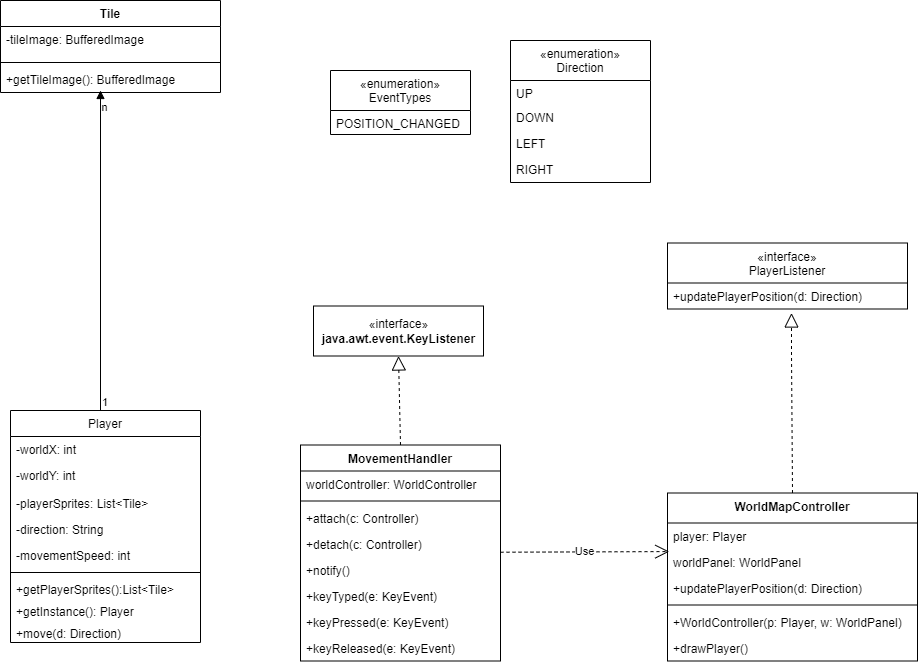

The diagram above was exported from draw.io. Its source (the exported page's mxGraphModel, read from the mxfile embedded in the PNG):
<mxGraphModel dx="3978" dy="802" grid="1" gridSize="10" guides="1" tooltips="1" connect="1" arrows="1" fold="1" page="1" pageScale="1" pageWidth="827" pageHeight="1169" math="0" shadow="0">
  <root>
    <mxCell id="WIyWlLk6GJQsqaUBKTNV-0" />
    <mxCell id="WIyWlLk6GJQsqaUBKTNV-1" parent="WIyWlLk6GJQsqaUBKTNV-0" />
    <mxCell id="kDaFjTkaT5EeTOlY_XEz-6" value="Player" style="swimlane;fontStyle=0;childLayout=stackLayout;horizontal=1;startSize=26;fillColor=none;horizontalStack=0;resizeParent=1;resizeParentMax=0;resizeLast=0;collapsible=1;marginBottom=0;" parent="WIyWlLk6GJQsqaUBKTNV-1" vertex="1">
      <mxGeometry x="-2350" y="530" width="190" height="232" as="geometry" />
    </mxCell>
    <mxCell id="kDaFjTkaT5EeTOlY_XEz-7" value="-worldX: int&#10;" style="text;strokeColor=none;fillColor=none;align=left;verticalAlign=top;spacingLeft=4;spacingRight=4;overflow=hidden;rotatable=0;points=[[0,0.5],[1,0.5]];portConstraint=eastwest;" parent="kDaFjTkaT5EeTOlY_XEz-6" vertex="1">
      <mxGeometry y="26" width="190" height="26" as="geometry" />
    </mxCell>
    <mxCell id="kDaFjTkaT5EeTOlY_XEz-8" value="-worldY: int" style="text;strokeColor=none;fillColor=none;align=left;verticalAlign=top;spacingLeft=4;spacingRight=4;overflow=hidden;rotatable=0;points=[[0,0.5],[1,0.5]];portConstraint=eastwest;" parent="kDaFjTkaT5EeTOlY_XEz-6" vertex="1">
      <mxGeometry y="52" width="190" height="28" as="geometry" />
    </mxCell>
    <mxCell id="kDaFjTkaT5EeTOlY_XEz-9" value="-playerSprites: List&lt;Tile&gt;" style="text;strokeColor=none;fillColor=none;align=left;verticalAlign=top;spacingLeft=4;spacingRight=4;overflow=hidden;rotatable=0;points=[[0,0.5],[1,0.5]];portConstraint=eastwest;" parent="kDaFjTkaT5EeTOlY_XEz-6" vertex="1">
      <mxGeometry y="80" width="190" height="26" as="geometry" />
    </mxCell>
    <mxCell id="kDaFjTkaT5EeTOlY_XEz-35" value="-direction: String" style="text;strokeColor=none;fillColor=none;align=left;verticalAlign=top;spacingLeft=4;spacingRight=4;overflow=hidden;rotatable=0;points=[[0,0.5],[1,0.5]];portConstraint=eastwest;" parent="kDaFjTkaT5EeTOlY_XEz-6" vertex="1">
      <mxGeometry y="106" width="190" height="26" as="geometry" />
    </mxCell>
    <mxCell id="kDaFjTkaT5EeTOlY_XEz-38" value="-movementSpeed: int" style="text;strokeColor=none;fillColor=none;align=left;verticalAlign=top;spacingLeft=4;spacingRight=4;overflow=hidden;rotatable=0;points=[[0,0.5],[1,0.5]];portConstraint=eastwest;" parent="kDaFjTkaT5EeTOlY_XEz-6" vertex="1">
      <mxGeometry y="132" width="190" height="26" as="geometry" />
    </mxCell>
    <mxCell id="kDaFjTkaT5EeTOlY_XEz-47" value="" style="line;strokeWidth=1;fillColor=none;align=left;verticalAlign=middle;spacingTop=-1;spacingLeft=3;spacingRight=3;rotatable=0;labelPosition=right;points=[];portConstraint=eastwest;strokeColor=inherit;" parent="kDaFjTkaT5EeTOlY_XEz-6" vertex="1">
      <mxGeometry y="158" width="190" height="8" as="geometry" />
    </mxCell>
    <mxCell id="kDaFjTkaT5EeTOlY_XEz-96" value="+getPlayerSprites():List&lt;Tile&gt;&#10;" style="text;strokeColor=none;fillColor=none;align=left;verticalAlign=top;spacingLeft=4;spacingRight=4;overflow=hidden;rotatable=0;points=[[0,0.5],[1,0.5]];portConstraint=eastwest;" parent="kDaFjTkaT5EeTOlY_XEz-6" vertex="1">
      <mxGeometry y="166" width="190" height="22" as="geometry" />
    </mxCell>
    <mxCell id="kDaFjTkaT5EeTOlY_XEz-81" value="+getInstance(): Player" style="text;strokeColor=none;fillColor=none;align=left;verticalAlign=top;spacingLeft=4;spacingRight=4;overflow=hidden;rotatable=0;points=[[0,0.5],[1,0.5]];portConstraint=eastwest;" parent="kDaFjTkaT5EeTOlY_XEz-6" vertex="1">
      <mxGeometry y="188" width="190" height="22" as="geometry" />
    </mxCell>
    <mxCell id="kDaFjTkaT5EeTOlY_XEz-48" value="+move(d: Direction)&#10;" style="text;strokeColor=none;fillColor=none;align=left;verticalAlign=top;spacingLeft=4;spacingRight=4;overflow=hidden;rotatable=0;points=[[0,0.5],[1,0.5]];portConstraint=eastwest;" parent="kDaFjTkaT5EeTOlY_XEz-6" vertex="1">
      <mxGeometry y="210" width="190" height="22" as="geometry" />
    </mxCell>
    <mxCell id="kDaFjTkaT5EeTOlY_XEz-22" value="Tile&#10;" style="swimlane;fontStyle=1;align=center;verticalAlign=top;childLayout=stackLayout;horizontal=1;startSize=26;horizontalStack=0;resizeParent=1;resizeParentMax=0;resizeLast=0;collapsible=1;marginBottom=0;" parent="WIyWlLk6GJQsqaUBKTNV-1" vertex="1">
      <mxGeometry x="-2360" y="120" width="220" height="92" as="geometry" />
    </mxCell>
    <mxCell id="kDaFjTkaT5EeTOlY_XEz-23" value="-tileImage: BufferedImage&#10;" style="text;strokeColor=none;fillColor=none;align=left;verticalAlign=top;spacingLeft=4;spacingRight=4;overflow=hidden;rotatable=0;points=[[0,0.5],[1,0.5]];portConstraint=eastwest;" parent="kDaFjTkaT5EeTOlY_XEz-22" vertex="1">
      <mxGeometry y="26" width="220" height="32" as="geometry" />
    </mxCell>
    <mxCell id="kDaFjTkaT5EeTOlY_XEz-24" value="" style="line;strokeWidth=1;fillColor=none;align=left;verticalAlign=middle;spacingTop=-1;spacingLeft=3;spacingRight=3;rotatable=0;labelPosition=right;points=[];portConstraint=eastwest;strokeColor=inherit;" parent="kDaFjTkaT5EeTOlY_XEz-22" vertex="1">
      <mxGeometry y="58" width="220" height="8" as="geometry" />
    </mxCell>
    <mxCell id="kDaFjTkaT5EeTOlY_XEz-25" value="+getTileImage(): BufferedImage" style="text;strokeColor=none;fillColor=none;align=left;verticalAlign=top;spacingLeft=4;spacingRight=4;overflow=hidden;rotatable=0;points=[[0,0.5],[1,0.5]];portConstraint=eastwest;" parent="kDaFjTkaT5EeTOlY_XEz-22" vertex="1">
      <mxGeometry y="66" width="220" height="26" as="geometry" />
    </mxCell>
    <mxCell id="kDaFjTkaT5EeTOlY_XEz-39" value="«interface»&lt;br&gt;&lt;b&gt;java.awt.event.KeyListener&lt;br&gt;&lt;/b&gt;" style="html=1;" parent="WIyWlLk6GJQsqaUBKTNV-1" vertex="1">
      <mxGeometry x="-2047" y="425.5" width="170" height="50" as="geometry" />
    </mxCell>
    <mxCell id="kDaFjTkaT5EeTOlY_XEz-46" value="" style="endArrow=block;dashed=1;endFill=0;endSize=12;html=1;rounded=0;exitX=0.5;exitY=0;exitDx=0;exitDy=0;entryX=0.5;entryY=1;entryDx=0;entryDy=0;" parent="WIyWlLk6GJQsqaUBKTNV-1" source="kDaFjTkaT5EeTOlY_XEz-74" target="kDaFjTkaT5EeTOlY_XEz-39" edge="1">
      <mxGeometry width="160" relative="1" as="geometry">
        <mxPoint x="-2265.8" y="499.044" as="sourcePoint" />
        <mxPoint x="-2071" y="550.5" as="targetPoint" />
      </mxGeometry>
    </mxCell>
    <mxCell id="kDaFjTkaT5EeTOlY_XEz-66" value="«enumeration»&#10;Direction" style="swimlane;fontStyle=0;childLayout=stackLayout;horizontal=1;startSize=40;fillColor=none;horizontalStack=0;resizeParent=1;resizeParentMax=0;resizeLast=0;collapsible=1;marginBottom=0;" parent="WIyWlLk6GJQsqaUBKTNV-1" vertex="1">
      <mxGeometry x="-1850" y="160" width="140" height="142" as="geometry">
        <mxRectangle x="660" y="50" width="120" height="40" as="alternateBounds" />
      </mxGeometry>
    </mxCell>
    <mxCell id="kDaFjTkaT5EeTOlY_XEz-68" value="UP" style="text;strokeColor=none;fillColor=none;align=left;verticalAlign=top;spacingLeft=4;spacingRight=4;overflow=hidden;rotatable=0;points=[[0,0.5],[1,0.5]];portConstraint=eastwest;" parent="kDaFjTkaT5EeTOlY_XEz-66" vertex="1">
      <mxGeometry y="40" width="140" height="24" as="geometry" />
    </mxCell>
    <mxCell id="kDaFjTkaT5EeTOlY_XEz-69" value="DOWN" style="text;strokeColor=none;fillColor=none;align=left;verticalAlign=top;spacingLeft=4;spacingRight=4;overflow=hidden;rotatable=0;points=[[0,0.5],[1,0.5]];portConstraint=eastwest;" parent="kDaFjTkaT5EeTOlY_XEz-66" vertex="1">
      <mxGeometry y="64" width="140" height="26" as="geometry" />
    </mxCell>
    <mxCell id="kDaFjTkaT5EeTOlY_XEz-70" value="LEFT" style="text;strokeColor=none;fillColor=none;align=left;verticalAlign=top;spacingLeft=4;spacingRight=4;overflow=hidden;rotatable=0;points=[[0,0.5],[1,0.5]];portConstraint=eastwest;" parent="kDaFjTkaT5EeTOlY_XEz-66" vertex="1">
      <mxGeometry y="90" width="140" height="26" as="geometry" />
    </mxCell>
    <mxCell id="kDaFjTkaT5EeTOlY_XEz-67" value="RIGHT" style="text;strokeColor=none;fillColor=none;align=left;verticalAlign=top;spacingLeft=4;spacingRight=4;overflow=hidden;rotatable=0;points=[[0,0.5],[1,0.5]];portConstraint=eastwest;" parent="kDaFjTkaT5EeTOlY_XEz-66" vertex="1">
      <mxGeometry y="116" width="140" height="26" as="geometry" />
    </mxCell>
    <mxCell id="kDaFjTkaT5EeTOlY_XEz-74" value="MovementHandler" style="swimlane;fontStyle=1;align=center;verticalAlign=top;childLayout=stackLayout;horizontal=1;startSize=26;horizontalStack=0;resizeParent=1;resizeParentMax=0;resizeLast=0;collapsible=1;marginBottom=0;" parent="WIyWlLk6GJQsqaUBKTNV-1" vertex="1">
      <mxGeometry x="-2060" y="564.5" width="200" height="216" as="geometry" />
    </mxCell>
    <mxCell id="_kthx_0SACTs8fCtxXUJ-51" value="worldController: WorldController" style="text;strokeColor=none;fillColor=none;align=left;verticalAlign=top;spacingLeft=4;spacingRight=4;overflow=hidden;rotatable=0;points=[[0,0.5],[1,0.5]];portConstraint=eastwest;" parent="kDaFjTkaT5EeTOlY_XEz-74" vertex="1">
      <mxGeometry y="26" width="200" height="26" as="geometry" />
    </mxCell>
    <mxCell id="kDaFjTkaT5EeTOlY_XEz-76" value="" style="line;strokeWidth=1;fillColor=none;align=left;verticalAlign=middle;spacingTop=-1;spacingLeft=3;spacingRight=3;rotatable=0;labelPosition=right;points=[];portConstraint=eastwest;strokeColor=inherit;" parent="kDaFjTkaT5EeTOlY_XEz-74" vertex="1">
      <mxGeometry y="52" width="200" height="8" as="geometry" />
    </mxCell>
    <mxCell id="cOYny96sDOGBCMGM6dih-0" value="+attach(c: Controller)" style="text;strokeColor=none;fillColor=none;align=left;verticalAlign=top;spacingLeft=4;spacingRight=4;overflow=hidden;rotatable=0;points=[[0,0.5],[1,0.5]];portConstraint=eastwest;" vertex="1" parent="kDaFjTkaT5EeTOlY_XEz-74">
      <mxGeometry y="60" width="200" height="26" as="geometry" />
    </mxCell>
    <mxCell id="cOYny96sDOGBCMGM6dih-1" value="+detach(c: Controller)" style="text;strokeColor=none;fillColor=none;align=left;verticalAlign=top;spacingLeft=4;spacingRight=4;overflow=hidden;rotatable=0;points=[[0,0.5],[1,0.5]];portConstraint=eastwest;" vertex="1" parent="kDaFjTkaT5EeTOlY_XEz-74">
      <mxGeometry y="86" width="200" height="26" as="geometry" />
    </mxCell>
    <mxCell id="cOYny96sDOGBCMGM6dih-6" value="+notify()" style="text;strokeColor=none;fillColor=none;align=left;verticalAlign=top;spacingLeft=4;spacingRight=4;overflow=hidden;rotatable=0;points=[[0,0.5],[1,0.5]];portConstraint=eastwest;" vertex="1" parent="kDaFjTkaT5EeTOlY_XEz-74">
      <mxGeometry y="112" width="200" height="26" as="geometry" />
    </mxCell>
    <mxCell id="kDaFjTkaT5EeTOlY_XEz-79" value="+keyTyped(e: KeyEvent)" style="text;strokeColor=none;fillColor=none;align=left;verticalAlign=top;spacingLeft=4;spacingRight=4;overflow=hidden;rotatable=0;points=[[0,0.5],[1,0.5]];portConstraint=eastwest;" parent="kDaFjTkaT5EeTOlY_XEz-74" vertex="1">
      <mxGeometry y="138" width="200" height="26" as="geometry" />
    </mxCell>
    <mxCell id="kDaFjTkaT5EeTOlY_XEz-78" value="+keyPressed(e: KeyEvent)" style="text;strokeColor=none;fillColor=none;align=left;verticalAlign=top;spacingLeft=4;spacingRight=4;overflow=hidden;rotatable=0;points=[[0,0.5],[1,0.5]];portConstraint=eastwest;" parent="kDaFjTkaT5EeTOlY_XEz-74" vertex="1">
      <mxGeometry y="164" width="200" height="26" as="geometry" />
    </mxCell>
    <mxCell id="kDaFjTkaT5EeTOlY_XEz-77" value="+keyReleased(e: KeyEvent)" style="text;strokeColor=none;fillColor=none;align=left;verticalAlign=top;spacingLeft=4;spacingRight=4;overflow=hidden;rotatable=0;points=[[0,0.5],[1,0.5]];portConstraint=eastwest;" parent="kDaFjTkaT5EeTOlY_XEz-74" vertex="1">
      <mxGeometry y="190" width="200" height="26" as="geometry" />
    </mxCell>
    <mxCell id="kDaFjTkaT5EeTOlY_XEz-88" value="WorldMapController" style="swimlane;fontStyle=1;align=center;verticalAlign=top;childLayout=stackLayout;horizontal=1;startSize=30;horizontalStack=0;resizeParent=1;resizeParentMax=0;resizeLast=0;collapsible=1;marginBottom=0;" parent="WIyWlLk6GJQsqaUBKTNV-1" vertex="1">
      <mxGeometry x="-1693" y="612.5" width="250" height="168" as="geometry" />
    </mxCell>
    <mxCell id="kDaFjTkaT5EeTOlY_XEz-104" value="player: Player" style="text;strokeColor=none;fillColor=none;align=left;verticalAlign=top;spacingLeft=4;spacingRight=4;overflow=hidden;rotatable=0;points=[[0,0.5],[1,0.5]];portConstraint=eastwest;" parent="kDaFjTkaT5EeTOlY_XEz-88" vertex="1">
      <mxGeometry y="30" width="250" height="26" as="geometry" />
    </mxCell>
    <mxCell id="kDaFjTkaT5EeTOlY_XEz-103" value="worldPanel: WorldPanel" style="text;strokeColor=none;fillColor=none;align=left;verticalAlign=top;spacingLeft=4;spacingRight=4;overflow=hidden;rotatable=0;points=[[0,0.5],[1,0.5]];portConstraint=eastwest;" parent="kDaFjTkaT5EeTOlY_XEz-88" vertex="1">
      <mxGeometry y="56" width="250" height="26" as="geometry" />
    </mxCell>
    <mxCell id="cOYny96sDOGBCMGM6dih-7" value="+updatePlayerPosition(d: Direction)" style="text;strokeColor=none;fillColor=none;align=left;verticalAlign=top;spacingLeft=4;spacingRight=4;overflow=hidden;rotatable=0;points=[[0,0.5],[1,0.5]];portConstraint=eastwest;" vertex="1" parent="kDaFjTkaT5EeTOlY_XEz-88">
      <mxGeometry y="82" width="250" height="26" as="geometry" />
    </mxCell>
    <mxCell id="kDaFjTkaT5EeTOlY_XEz-90" value="" style="line;strokeWidth=1;fillColor=none;align=left;verticalAlign=middle;spacingTop=-1;spacingLeft=3;spacingRight=3;rotatable=0;labelPosition=right;points=[];portConstraint=eastwest;strokeColor=inherit;" parent="kDaFjTkaT5EeTOlY_XEz-88" vertex="1">
      <mxGeometry y="108" width="250" height="8" as="geometry" />
    </mxCell>
    <mxCell id="kDaFjTkaT5EeTOlY_XEz-91" value="+WorldController(p: Player, w: WorldPanel)&#10;" style="text;strokeColor=none;fillColor=none;align=left;verticalAlign=top;spacingLeft=4;spacingRight=4;overflow=hidden;rotatable=0;points=[[0,0.5],[1,0.5]];portConstraint=eastwest;" parent="kDaFjTkaT5EeTOlY_XEz-88" vertex="1">
      <mxGeometry y="116" width="250" height="26" as="geometry" />
    </mxCell>
    <mxCell id="kDaFjTkaT5EeTOlY_XEz-95" value="+drawPlayer()&#10;" style="text;strokeColor=none;fillColor=none;align=left;verticalAlign=top;spacingLeft=4;spacingRight=4;overflow=hidden;rotatable=0;points=[[0,0.5],[1,0.5]];portConstraint=eastwest;" parent="kDaFjTkaT5EeTOlY_XEz-88" vertex="1">
      <mxGeometry y="142" width="250" height="26" as="geometry" />
    </mxCell>
    <mxCell id="_kthx_0SACTs8fCtxXUJ-44" value="«enumeration»&#10;EventTypes" style="swimlane;fontStyle=0;childLayout=stackLayout;horizontal=1;startSize=40;fillColor=none;horizontalStack=0;resizeParent=1;resizeParentMax=0;resizeLast=0;collapsible=1;marginBottom=0;" parent="WIyWlLk6GJQsqaUBKTNV-1" vertex="1">
      <mxGeometry x="-2030" y="190" width="140" height="64" as="geometry">
        <mxRectangle x="660" y="50" width="120" height="40" as="alternateBounds" />
      </mxGeometry>
    </mxCell>
    <mxCell id="_kthx_0SACTs8fCtxXUJ-45" value="POSITION_CHANGED" style="text;strokeColor=none;fillColor=none;align=left;verticalAlign=top;spacingLeft=4;spacingRight=4;overflow=hidden;rotatable=0;points=[[0,0.5],[1,0.5]];portConstraint=eastwest;" parent="_kthx_0SACTs8fCtxXUJ-44" vertex="1">
      <mxGeometry y="40" width="140" height="24" as="geometry" />
    </mxCell>
    <mxCell id="cOYny96sDOGBCMGM6dih-9" value="«interface»&#10;PlayerListener" style="swimlane;fontStyle=0;childLayout=stackLayout;horizontal=1;startSize=40;fillColor=none;horizontalStack=0;resizeParent=1;resizeParentMax=0;resizeLast=0;collapsible=1;marginBottom=0;" vertex="1" parent="WIyWlLk6GJQsqaUBKTNV-1">
      <mxGeometry x="-1693" y="362.5" width="240" height="66" as="geometry" />
    </mxCell>
    <mxCell id="cOYny96sDOGBCMGM6dih-10" value="+updatePlayerPosition(d: Direction)" style="text;strokeColor=none;fillColor=none;align=left;verticalAlign=top;spacingLeft=4;spacingRight=4;overflow=hidden;rotatable=0;points=[[0,0.5],[1,0.5]];portConstraint=eastwest;" vertex="1" parent="cOYny96sDOGBCMGM6dih-9">
      <mxGeometry y="40" width="240" height="26" as="geometry" />
    </mxCell>
    <mxCell id="cOYny96sDOGBCMGM6dih-16" value="" style="endArrow=block;dashed=1;endFill=0;endSize=12;html=1;rounded=0;exitX=0.5;exitY=0;exitDx=0;exitDy=0;" edge="1" parent="WIyWlLk6GJQsqaUBKTNV-1" source="kDaFjTkaT5EeTOlY_XEz-88">
      <mxGeometry width="160" relative="1" as="geometry">
        <mxPoint x="-1759" y="612.5" as="sourcePoint" />
        <mxPoint x="-1569" y="432.5" as="targetPoint" />
        <Array as="points">
          <mxPoint x="-1569" y="472.5" />
        </Array>
      </mxGeometry>
    </mxCell>
    <mxCell id="cOYny96sDOGBCMGM6dih-23" value="" style="endArrow=block;endFill=1;html=1;edgeStyle=orthogonalEdgeStyle;align=left;verticalAlign=top;rounded=0;" edge="1" parent="WIyWlLk6GJQsqaUBKTNV-1">
      <mxGeometry x="-1" relative="1" as="geometry">
        <mxPoint x="-2260" y="530" as="sourcePoint" />
        <mxPoint x="-2260" y="210" as="targetPoint" />
      </mxGeometry>
    </mxCell>
    <mxCell id="cOYny96sDOGBCMGM6dih-24" value="1" style="edgeLabel;resizable=0;html=1;align=left;verticalAlign=bottom;" connectable="0" vertex="1" parent="cOYny96sDOGBCMGM6dih-23">
      <mxGeometry x="-1" relative="1" as="geometry" />
    </mxCell>
    <mxCell id="cOYny96sDOGBCMGM6dih-25" value="n" style="edgeLabel;html=1;align=center;verticalAlign=middle;resizable=0;points=[];" vertex="1" connectable="0" parent="cOYny96sDOGBCMGM6dih-23">
      <mxGeometry x="0.8982" y="-3" relative="1" as="geometry">
        <mxPoint as="offset" />
      </mxGeometry>
    </mxCell>
    <mxCell id="cOYny96sDOGBCMGM6dih-27" value="Use" style="endArrow=open;endSize=12;dashed=1;html=1;rounded=0;entryX=0.007;entryY=0.099;entryDx=0;entryDy=0;entryPerimeter=0;" edge="1" parent="WIyWlLk6GJQsqaUBKTNV-1" target="kDaFjTkaT5EeTOlY_XEz-103">
      <mxGeometry width="160" relative="1" as="geometry">
        <mxPoint x="-1860" y="671.73" as="sourcePoint" />
        <mxPoint x="-1700" y="671.73" as="targetPoint" />
      </mxGeometry>
    </mxCell>
  </root>
</mxGraphModel>